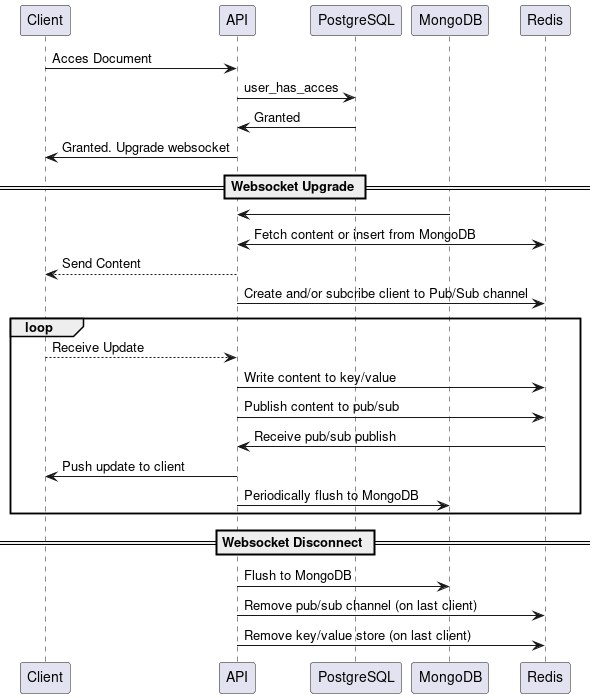

The diagram above was rendered by PlantUML. Its source (embedded in the PNG):
@startuml acces_doc_seq
Client -> API: Acces Document
API -> PostgreSQL: user_has_acces
PostgreSQL -> API: Granted
API -> Client: Granted. Upgrade websocket
== Websocket Upgrade ==
API <- MongoDB 
API <-> Redis: Fetch content or insert from MongoDB
API --> Client: Send Content
API -> Redis: Create and/or subcribe client to Pub/Sub channel
loop
API <-- Client: Receive Update
API -> Redis: Write content to key/value
API -> Redis: Publish content to pub/sub
API <- Redis: Receive pub/sub publish
API -> Client: Push update to client
API -> MongoDB: Periodically flush to MongoDB
end
== Websocket Disconnect ==
API -> MongoDB: Flush to MongoDB
API -> Redis: Remove pub/sub channel (on last client)
API -> Redis: Remove key/value store (on last client)

@enduml